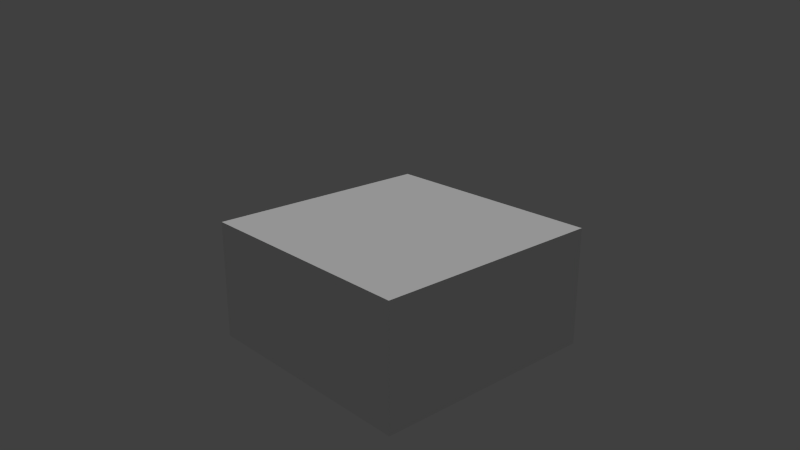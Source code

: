 # Source: Fort.blend  (saved by Blender 2.74.0; exported with 4.5.12 LTS)
import bpy
from mathutils import Matrix  # noqa: F401  (used for matrix-valued properties, if any)

bpy.ops.wm.read_factory_settings(use_empty=True)
scene = bpy.context.scene
scene.name = 'Scene'

# ---- collections
col_collection_1 = bpy.data.collections.new('Collection 1'); scene.collection.children.link(col_collection_1)

# ---- materials (node trees are filled in below, after node groups)
mat_fort = bpy.data.materials.new('Fort')
mat_fort.alpha_threshold = 0.0
mat_fort.use_transparent_shadow = False
mat_fort.roughness = 0.5
mat_fort.line_color = (0.0, 0.0, 0.0, 1.0)

# ---- material node trees

# ---- world
world_world = bpy.data.worlds.new('World'); scene.world = world_world
world_world.color = (0.05088, 0.05088, 0.05088)
world_world.use_sun_shadow = False
world_world.sun_shadow_jitter_overblur = 0.0
world_world.cycles.sampling_method = 'MANUAL'
world_world.cycles.sample_map_resolution = 256

# ---- cameras
cam_camera = bpy.data.cameras.new('Camera')
cam_camera.clip_end = 100.0
cam_camera.lens = 35.0
cam_camera.sensor_width = 32.0
cam_camera.sensor_height = 18.0
cam_camera.display_size = 2.0
cam_camera.dof.focus_distance = 0.0
cam_camera.dof.aperture_fstop = 128.0

# ---- lights
light_sun_001 = bpy.data.lights.new('Sun.001', 'SUN')
light_sun_001.transmission_factor = 0.0
light_sun_001.angle = 0.1993
light_sun_001.energy = 1.0
light_sun_001.shadow_buffer_clip_start = 0.5
light_sun_001.shadow_soft_size = 0.1
light_sun_001.shadow_cascade_max_distance = 1000.0
light_sun_001.cycles.use_multiple_importance_sampling = False

# ---- meshes
me_fort = bpy.data.meshes.new('Fort')
me_fort.from_pydata([(1.0, -1.0, 0.0), (1.0, -1.0, 0.0), (-1.0, -1.0, 0.0), (1.0, 1.0, 0.0), (1.0, -1.0, -1.0), (-1.0, -1.0, 0.0), (1.0, -1.0, -1.0), (-1.0, 1.0, 0.0), (1.0, 1.0, -1.0), (-1.0, 1.0, -1.0), (-1.0, 1.0, 0.0), (1.0, 1.0, 0.0), (-1.0, -1.0, 0.0), (-1.0, 1.0, -1.0), (-1.0, 1.0, 0.0), (-1.0, -1.0, -1.0), (1.0, -1.0, 0.0), (-1.0, -1.0, -1.0), (1.0, 1.0, -1.0), (1.0, 1.0, 0.0)], [], [(2, 1, 3, 7), (6, 18, 19, 0), (14, 13, 15, 12), (17, 4, 16, 5), (8, 9, 10, 11)])
me_fort.polygons.foreach_set('use_smooth', [True] * 5)
_k = set([(0, 6), (0, 19), (1, 2), (1, 3), (2, 7), (3, 7), (4, 16), (4, 17), (5, 16), (5, 17), (6, 18), (8, 9), (8, 11), (9, 10), (10, 11), (12, 14), (12, 15), (13, 14), (13, 15), (18, 19)])
me_fort.attributes.new('sharp_edge', 'BOOLEAN', 'EDGE').data.foreach_set('value', [ (min(e.vertices), max(e.vertices)) in _k for e in me_fort.edges])
_uv = me_fort.uv_layers.new(name='UVMap')
_uv.uv.foreach_set('vector', [0.0, 0.0, 1.0, 0.0, 1.0, 1.0, 0.0, 1.0, 0.0, 0.0, 1.0, 0.0, 1.0, 1.0, 0.0, 1.0, -1.192e-07, 1.0, 5.96e-08, -1.192e-07, 1.0, 5.96e-08, 1.0, 1.0, 0.0, 0.0, 1.0, 0.0, 1.0, 1.0, 0.0, 1.0, 0.0, 0.0, 1.0, 0.0, 1.0, 1.0, 0.0, 1.0])
me_fort.materials.append(mat_fort)
me_fort.use_remesh_preserve_volume = False
me_fort.use_remesh_preserve_attributes = False
me_fort.use_mirror_vertex_groups = False
me_fort.update()

# ---- objects
ob_camera = bpy.data.objects.new('Camera', cam_camera)
ob_sun = bpy.data.objects.new('Sun', light_sun_001)
ob_fort = bpy.data.objects.new('Fort', me_fort)

# ---- transforms, parenting, visibility, modifiers, constraints
ob_camera.location = (-4.331, -4.791, 2.327)
ob_camera.rotation_euler = (1.225, -1.472e-07, -0.735)
ob_camera.lineart.crease_threshold = 0.0
ob_sun.location = (0.0, -0.4464, 0.0)
ob_sun.lineart.crease_threshold = 0.0
ob_fort.location = (0.0, 0.0, 0.0)
ob_fort.lineart.crease_threshold = 0.0
_m = ob_fort.modifiers.new('EdgeSplit', 'EDGE_SPLIT')
_m.use_edge_angle = False

# ---- collection membership
col_collection_1.objects.link(ob_camera)
col_collection_1.objects.link(ob_sun)
col_collection_1.objects.link(ob_fort)

# ---- scene / render settings (as saved in the file)
scene.camera = ob_camera
scene.frame_start = 1; scene.frame_end = 250; scene.frame_set(1)
scene.render.engine = 'BLENDER_EEVEE_NEXT'
scene.render.resolution_percentage = 50
scene.render.dither_intensity = 0.0
scene.cycles.use_denoising = False
scene.cycles.samples = 10
scene.cycles.sampling_pattern = 'TABULATED_SOBOL'
scene.cycles.light_sampling_threshold = 0.0
scene.cycles.use_adaptive_sampling = False
scene.cycles.use_light_tree = False
scene.cycles.blur_glossy = 0.0
scene.cycles.volume_bounces = 1
scene.cycles.pixel_filter_type = 'GAUSSIAN'
scene.cycles.sample_clamp_indirect = 0.0
scene.view_settings.view_transform = 'Standard'
bpy.context.view_layer.update()

